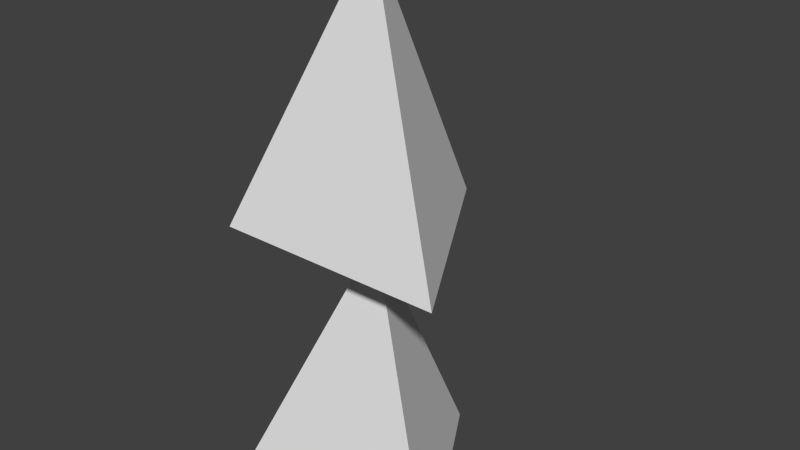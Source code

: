 # Source: debug_skel.blend  (saved by Blender 2.74.0; exported with 4.5.12 LTS)
import bpy
from mathutils import Matrix  # noqa: F401  (used for matrix-valued properties, if any)

bpy.ops.wm.read_factory_settings(use_empty=True)
scene = bpy.context.scene
scene.name = 'Scene'

# ---- collections
col_collection_1 = bpy.data.collections.new('Collection 1'); scene.collection.children.link(col_collection_1)

# ---- world
world_world = bpy.data.worlds.new('World'); scene.world = world_world
world_world.color = (0.05088, 0.05088, 0.05088)
world_world.use_sun_shadow = False
world_world.sun_shadow_jitter_overblur = 0.0
world_world.cycles.sampling_method = 'MANUAL'
world_world.cycles.sample_map_resolution = 256

# ---- meshes
me_cone_001 = bpy.data.meshes.new('Cone.001')
me_cone_001.from_pydata([(0.0, 1.0, 2.0), (0.0, 0.0, 4.0), (0.866, -0.5, 2.0), (-0.866, -0.5, 2.0), (0.0, 1.0, 0.0), (0.0, 0.0, 2.0), (0.866, -0.5, 0.0), (-0.866, -0.5, 0.0)], [], [(2, 1, 3), (0, 1, 2), (3, 1, 0), (0, 2, 3), (6, 5, 7), (4, 5, 6), (7, 5, 4), (4, 6, 7)])
me_cone_001.use_remesh_preserve_volume = False
me_cone_001.use_remesh_preserve_attributes = False
me_cone_001.use_mirror_vertex_groups = False
me_cone_001.use_paint_bone_selection = False
me_cone_001.use_paint_mask_vertex = True
me_cone_001.update()
arm_armature = bpy.data.armatures.new('Armature')  # bones are not reproduced

# ---- objects
ob_armature = bpy.data.objects.new('Armature', arm_armature)
ob_cone_001 = bpy.data.objects.new('Cone.001', me_cone_001)

# ---- transforms, parenting, visibility, modifiers, constraints
ob_armature.location = (1.0, 2.0, 0.0)
ob_armature.show_in_front = True
ob_armature.lineart.crease_threshold = 0.0
ob_cone_001.parent = ob_armature
ob_cone_001.location = (0.0, 0.0, 0.0)
ob_cone_001.lineart.crease_threshold = 0.0
_vg = ob_cone_001.vertex_groups.new(name='Bone')
for _i, _w in zip([0, 1, 2, 3, 4, 5, 6, 7], [0.0, 0.0, 0.05756, 0.0, 0.9673, 1.0, 0.9865, 1.0]): _vg.add([_i], _w, 'REPLACE')
_vg = ob_cone_001.vertex_groups.new(name='Bone.001')
for _i, _w in zip([0, 1, 2, 3, 4, 5, 6, 7], [1.0, 1.0, 1.0, 1.0, 0.0, 0.0, 0.01531, 0.01531]): _vg.add([_i], _w, 'REPLACE')
_m = ob_cone_001.modifiers.new('Armature', 'ARMATURE')
_m.object = ob_armature

# ---- collection membership
col_collection_1.objects.link(ob_armature)
col_collection_1.objects.link(ob_cone_001)

# ---- scene / render settings (as saved in the file)
scene.frame_start = 1; scene.frame_end = 250; scene.frame_set(1)
scene.render.engine = 'BLENDER_EEVEE_NEXT'
scene.render.resolution_percentage = 50
scene.render.dither_intensity = 0.0
scene.cycles.use_denoising = False
scene.cycles.samples = 10
scene.cycles.sampling_pattern = 'TABULATED_SOBOL'
scene.cycles.light_sampling_threshold = 0.0
scene.cycles.use_adaptive_sampling = False
scene.cycles.use_light_tree = False
scene.cycles.blur_glossy = 0.0
scene.cycles.pixel_filter_type = 'GAUSSIAN'
scene.cycles.sample_clamp_indirect = 0.0
scene.view_settings.view_transform = 'Standard'
bpy.context.view_layer.update()

# ---- added for rendering (the .blend has no active camera and no usable light): camera, sun
cam_auto = bpy.data.cameras.new('AutoCamera')
cam_auto.lens = 50.0
cam_auto.sensor_width = 36.0
cam_auto.clip_end = 1000.0
ob_auto_camera = bpy.data.objects.new('AutoCamera', cam_auto)
scene.collection.objects.link(ob_auto_camera)
ob_auto_camera.location = (5.26507, -2.86809, 5.41206)
ob_auto_camera.rotation_euler = (1.09748, -7.21219e-08, 0.694738)
scene.camera = ob_auto_camera
light_auto_sun = bpy.data.lights.new('AutoSun', 'SUN')
light_auto_sun.energy = 3.0
light_auto_sun.angle = 0.0523599
ob_auto_sun = bpy.data.objects.new('AutoSun', light_auto_sun)
scene.collection.objects.link(ob_auto_sun)
ob_auto_sun.rotation_euler = (0.872665, 0.174533, 0.523599)
bpy.context.view_layer.update()
